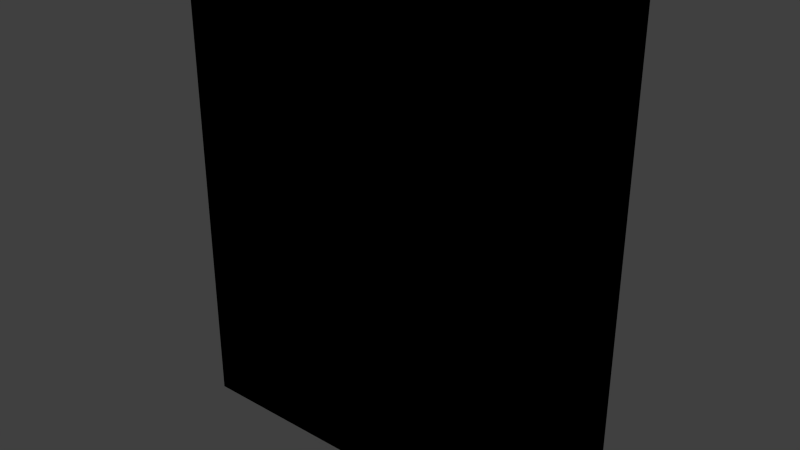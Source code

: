 # Source: food_pet.blend  (saved by Blender 2.81.16; exported with 4.5.12 LTS)
import bpy
from mathutils import Matrix  # noqa: F401  (used for matrix-valued properties, if any)

bpy.ops.wm.read_factory_settings(use_empty=True)
scene = bpy.context.scene
scene.name = 'Scene'

# ---- collections
col_collection_1 = bpy.data.collections.new('Collection 1'); scene.collection.children.link(col_collection_1)

# ---- images (referenced by path relative to the original .blend; pixels are not part of the script)
import os
ASSET_DIR = os.environ.get("B2B_ASSET_DIR", "")  # directory of the original .blend (textures are referenced by path, not embedded)
HERE = os.path.dirname(os.path.abspath(__file__))  # packed textures are extracted next to this script under _unpacked/

def load_image(name, relpath, width, height, colorspace="sRGB"):
    """Load a texture the original file referenced (path relative to the .blend, or extracted next to this script)."""
    p = next((c for c in (os.path.join(HERE, relpath), os.path.join(ASSET_DIR, relpath)) if relpath and os.path.exists(c)), "")
    if p:
        img = bpy.data.images.load(p, check_existing=True)
        img.name = name
    else:  # same state as the original file: an image datablock whose file is absent (Cycles renders it pink)
        img = bpy.data.images.new(name, width, height)
        img.source = "FILE"
        img.filepath = "//" + (relpath or name)
    img.colorspace_settings.name = colorspace
    return img
img_box_food_pet_png = load_image('box_food_pet.png', 'Materials/food_pet.png', 1024, 1024, 'sRGB')

# ---- materials (node trees are filled in below, after node groups)
mat_food_pet = bpy.data.materials.new('Food_Pet')
mat_food_pet.alpha_threshold = 0.0
mat_food_pet.use_transparent_shadow = False
mat_food_pet.roughness = 0.5
mat_food_pet.line_color = (0.0, 0.0, 0.0, 1.0)

# ---- material node trees
mat_food_pet.use_nodes = True; mat_food_pet.node_tree.nodes.clear()
_N = mat_food_pet.node_tree.nodes; _L = mat_food_pet.node_tree.links
n0 = _N.new('ShaderNodeOutputMaterial'); n0.name = 'Material Output'; n0.location = (300, 300)
n1 = _N.new('ShaderNodeTexImage'); n1.name = 'Image Texture'; n1.location = (-5, 335)
n1.image = img_box_food_pet_png
n1.interpolation = 'Closest'
n0.is_active_output = True

# ---- world
world_world = bpy.data.worlds.new('World'); scene.world = world_world
world_world.color = (0.05088, 0.05088, 0.05088)
world_world.use_sun_shadow = False
world_world.sun_shadow_jitter_overblur = 0.0
world_world.cycles.sampling_method = 'MANUAL'
world_world.cycles.sample_map_resolution = 256

# ---- meshes
me_cube = bpy.data.meshes.new('Cube')
me_cube.from_pydata([(0.127, 0.0381, -0.1524), (0.127, -0.0381, -0.1524), (-0.127, -0.0381, -0.1524), (-0.127, 0.0381, -0.1524), (0.127, 0.0381, 0.1524), (0.127, -0.0381, 0.1524), (-0.127, -0.0381, 0.1524), (-0.127, 0.0381, 0.1524)], [], [(0, 1, 2, 3), (4, 7, 6, 5), (0, 4, 5, 1), (1, 5, 6, 2), (2, 6, 7, 3), (4, 0, 3, 7)])
_uv = me_cube.uv_layers.new(name='UVMap')
_uv.uv.foreach_set('vector', [0.8565, 0.1487, 0.8565, 0.04578, 0.5024, 0.04578, 0.5024, 0.1487, 0.8565, 0.9505, 0.5024, 0.9505, 0.5024, 0.8476, 0.8565, 0.8476, 0.9909, 0.1914, 0.9909, 0.8105, 0.8688, 0.8105, 0.8688, 0.1914, 0.8578, 0.1736, 0.8578, 0.8248, 0.5014, 0.8248, 0.5014, 0.1736, 0.3682, 0.1914, 0.3682, 0.8105, 0.4903, 0.8105, 0.4903, 0.1914, 0.357, 0.8248, 0.357, 0.1736, 0.01049, 0.1736, 0.01049, 0.8248])
me_cube.materials.append(mat_food_pet)
me_cube.use_remesh_preserve_volume = False
me_cube.use_remesh_preserve_attributes = False
me_cube.use_mirror_vertex_groups = False
me_cube.update()

# ---- objects
ob_food_pet = bpy.data.objects.new('Food_Pet', me_cube)

# ---- transforms, parenting, visibility, modifiers, constraints
ob_food_pet.location = (0.0, 0.0, 0.0)
ob_food_pet.lock_rotations_4d = False
ob_food_pet.empty_display_type = 'ARROWS'
ob_food_pet.lineart.crease_threshold = 0.0

# ---- collection membership
col_collection_1.objects.link(ob_food_pet)

# ---- scene / render settings (as saved in the file)
scene.frame_start = 1; scene.frame_end = 250; scene.frame_set(1)
scene.render.engine = 'BLENDER_EEVEE_NEXT'
scene.render.resolution_percentage = 50
scene.render.dither_intensity = 0.0
scene.cycles.use_denoising = False
scene.cycles.samples = 10
scene.cycles.sampling_pattern = 'TABULATED_SOBOL'
scene.cycles.light_sampling_threshold = 0.0
scene.cycles.use_adaptive_sampling = False
scene.cycles.use_light_tree = False
scene.cycles.blur_glossy = 0.0
scene.cycles.pixel_filter_type = 'GAUSSIAN'
scene.cycles.sample_clamp_indirect = 0.0
scene.view_settings.view_transform = 'Standard'
bpy.context.view_layer.update()

# ---- added for rendering (the .blend has no active camera and no usable light): camera, sun
cam_auto = bpy.data.cameras.new('AutoCamera')
cam_auto.lens = 50.0
cam_auto.sensor_width = 36.0
cam_auto.clip_end = 1000.0
ob_auto_camera = bpy.data.objects.new('AutoCamera', cam_auto)
scene.collection.objects.link(ob_auto_camera)
ob_auto_camera.location = (0.373802, -0.448562, 0.299041)
ob_auto_camera.rotation_euler = (1.09748, -7.21219e-08, 0.694738)
scene.camera = ob_auto_camera
light_auto_sun = bpy.data.lights.new('AutoSun', 'SUN')
light_auto_sun.energy = 3.0
light_auto_sun.angle = 0.0523599
ob_auto_sun = bpy.data.objects.new('AutoSun', light_auto_sun)
scene.collection.objects.link(ob_auto_sun)
ob_auto_sun.rotation_euler = (0.872665, 0.174533, 0.523599)
bpy.context.view_layer.update()
